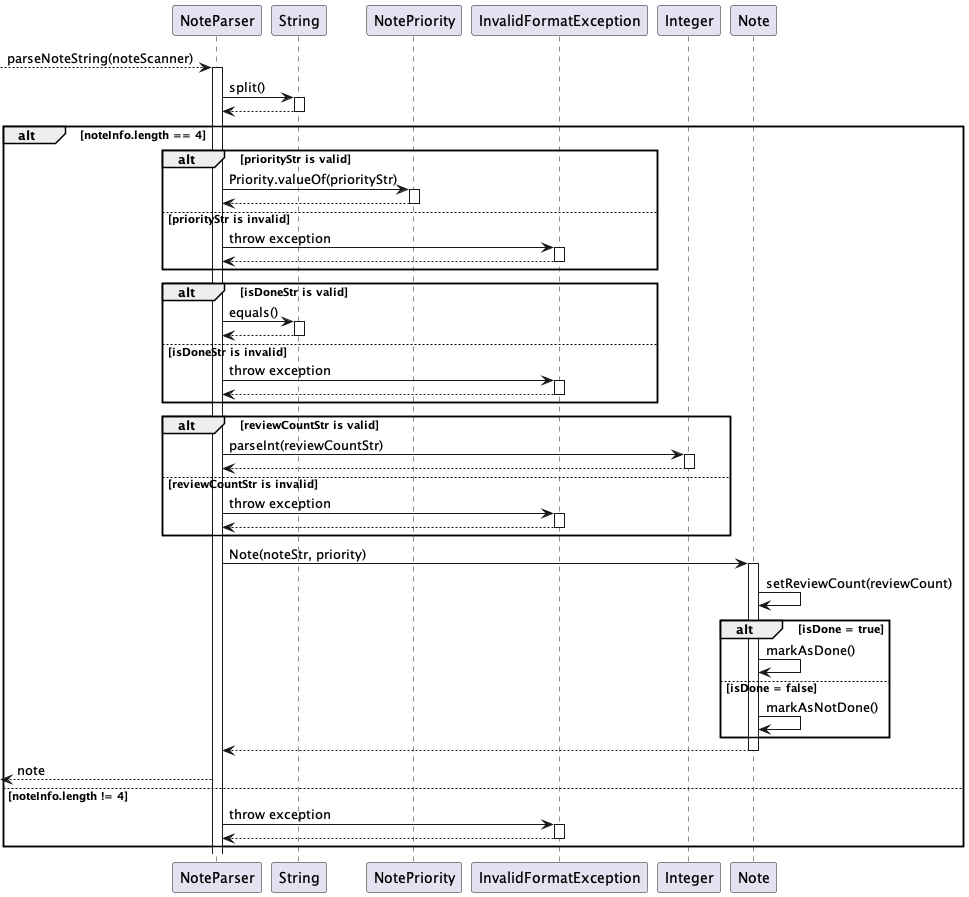

The diagram above was rendered by PlantUML. Its source (embedded in the PNG):
@startuml
    --> NoteParser: parseNoteString(noteScanner)
    activate NoteParser
    NoteParser -> String: split()
    activate String
    String --> NoteParser
    deactivate String
    alt noteInfo.length == 4
        alt priorityStr is valid
            NoteParser -> NotePriority: Priority.valueOf(priorityStr)
            activate NotePriority
            NotePriority --> NoteParser
            deactivate NotePriority
        else priorityStr is invalid
            NoteParser -> InvalidFormatException: throw exception
            activate InvalidFormatException
            InvalidFormatException --> NoteParser
            deactivate InvalidFormatException
        end
        alt isDoneStr is valid
            NoteParser -> String: equals()
            activate String
            String --> NoteParser
            deactivate String
        else isDoneStr is invalid
            NoteParser -> InvalidFormatException: throw exception
            activate InvalidFormatException
            InvalidFormatException --> NoteParser
            deactivate InvalidFormatException
        end
        alt reviewCountStr is valid
            NoteParser -> Integer: parseInt(reviewCountStr)
            activate Integer
            Integer --> NoteParser
            deactivate Integer
        else reviewCountStr is invalid
            NoteParser -> InvalidFormatException: throw exception
            activate InvalidFormatException
            InvalidFormatException --> NoteParser
            deactivate InvalidFormatException
        end
        NoteParser -> Note: Note(noteStr, priority)
        activate Note
        Note -> Note: setReviewCount(reviewCount)
        alt isDone = true
            Note -> Note: markAsDone()
        else isDone = false
            Note -> Note: markAsNotDone()
        end
        Note --> NoteParser
        deactivate Note
        <-- NoteParser: note
    else noteInfo.length != 4
            NoteParser -> InvalidFormatException: throw exception
            activate InvalidFormatException
            InvalidFormatException --> NoteParser
            deactivate InvalidFormatException
    end
@enduml